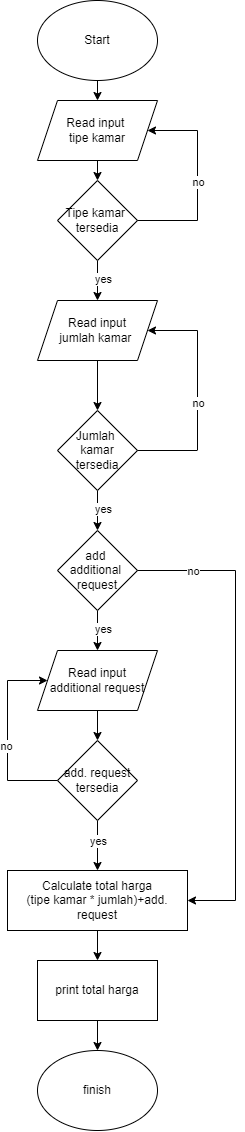

The diagram above was exported from draw.io. Its source (the exported page's mxGraphModel, read from the mxfile embedded in the PNG):
<mxGraphModel dx="480" dy="790" grid="1" gridSize="10" guides="1" tooltips="1" connect="1" arrows="1" fold="1" page="1" pageScale="1" pageWidth="850" pageHeight="1100" background="#ffffff" math="0" shadow="0">
  <root>
    <mxCell id="0" />
    <mxCell id="1" parent="0" />
    <mxCell id="4" style="edgeStyle=none;html=1;entryX=0.5;entryY=0;entryDx=0;entryDy=0;strokeColor=#000000;" edge="1" parent="1" source="5" target="8">
      <mxGeometry relative="1" as="geometry" />
    </mxCell>
    <mxCell id="5" value="Start" style="ellipse;whiteSpace=wrap;html=1;" vertex="1" parent="1">
      <mxGeometry x="112" y="20" width="120" height="80" as="geometry" />
    </mxCell>
    <mxCell id="6" value="finish" style="ellipse;whiteSpace=wrap;html=1;" vertex="1" parent="1">
      <mxGeometry x="112" y="1070" width="120" height="80" as="geometry" />
    </mxCell>
    <mxCell id="7" style="edgeStyle=none;html=1;exitX=0.5;exitY=1;exitDx=0;exitDy=0;entryX=0.5;entryY=0;entryDx=0;entryDy=0;strokeColor=#000000;" edge="1" parent="1" source="8" target="12">
      <mxGeometry relative="1" as="geometry" />
    </mxCell>
    <mxCell id="8" value="Read input &lt;br&gt;tipe kamar" style="shape=parallelogram;perimeter=parallelogramPerimeter;whiteSpace=wrap;html=1;fixedSize=1;" vertex="1" parent="1">
      <mxGeometry x="112" y="120" width="120" height="60" as="geometry" />
    </mxCell>
    <mxCell id="9" style="edgeStyle=none;html=1;exitX=0.5;exitY=1;exitDx=0;exitDy=0;entryX=0.5;entryY=0;entryDx=0;entryDy=0;strokeColor=#000000;" edge="1" parent="1" source="10" target="18">
      <mxGeometry relative="1" as="geometry" />
    </mxCell>
    <mxCell id="10" value="Read input&lt;br&gt;jumlah kamar&amp;nbsp;" style="shape=parallelogram;perimeter=parallelogramPerimeter;whiteSpace=wrap;html=1;fixedSize=1;" vertex="1" parent="1">
      <mxGeometry x="112" y="320" width="120" height="60" as="geometry" />
    </mxCell>
    <mxCell id="11" style="edgeStyle=none;html=1;exitX=0.5;exitY=1;exitDx=0;exitDy=0;entryX=0.5;entryY=0;entryDx=0;entryDy=0;strokeColor=#000000;" edge="1" parent="1" source="12" target="10">
      <mxGeometry relative="1" as="geometry" />
    </mxCell>
    <mxCell id="12" value="Tipe kamar&amp;nbsp;&lt;br&gt;tersedia" style="rhombus;whiteSpace=wrap;html=1;" vertex="1" parent="1">
      <mxGeometry x="132" y="200" width="80" height="80" as="geometry" />
    </mxCell>
    <mxCell id="13" value="" style="endArrow=none;html=1;exitX=1;exitY=0.5;exitDx=0;exitDy=0;strokeColor=#000000;" edge="1" parent="1" source="12">
      <mxGeometry width="50" height="50" relative="1" as="geometry">
        <mxPoint x="212" y="260" as="sourcePoint" />
        <mxPoint x="272" y="240" as="targetPoint" />
      </mxGeometry>
    </mxCell>
    <mxCell id="14" value="" style="endArrow=none;html=1;strokeColor=#000000;" edge="1" parent="1">
      <mxGeometry width="50" height="50" relative="1" as="geometry">
        <mxPoint x="272" y="240" as="sourcePoint" />
        <mxPoint x="272" y="150" as="targetPoint" />
      </mxGeometry>
    </mxCell>
    <mxCell id="15" value="no" style="edgeLabel;html=1;align=center;verticalAlign=middle;resizable=0;points=[];" vertex="1" connectable="0" parent="14">
      <mxGeometry x="-0.4525" relative="1" as="geometry">
        <mxPoint y="-14" as="offset" />
      </mxGeometry>
    </mxCell>
    <mxCell id="16" value="" style="endArrow=classic;html=1;entryX=1;entryY=0.5;entryDx=0;entryDy=0;strokeColor=#000000;" edge="1" parent="1" target="8">
      <mxGeometry width="50" height="50" relative="1" as="geometry">
        <mxPoint x="272" y="150" as="sourcePoint" />
        <mxPoint x="342" y="140" as="targetPoint" />
      </mxGeometry>
    </mxCell>
    <mxCell id="17" style="edgeStyle=none;html=1;entryX=0.5;entryY=0;entryDx=0;entryDy=0;strokeColor=#000000;" edge="1" parent="1" source="18" target="26">
      <mxGeometry relative="1" as="geometry">
        <mxPoint x="172" y="550" as="targetPoint" />
      </mxGeometry>
    </mxCell>
    <mxCell id="18" value="Jumlah&amp;nbsp;&lt;br&gt;kamar tersedia" style="rhombus;whiteSpace=wrap;html=1;" vertex="1" parent="1">
      <mxGeometry x="132" y="430" width="80" height="80" as="geometry" />
    </mxCell>
    <mxCell id="19" value="" style="endArrow=none;html=1;strokeColor=#000000;" edge="1" parent="1">
      <mxGeometry width="50" height="50" relative="1" as="geometry">
        <mxPoint x="272" y="469.5" as="sourcePoint" />
        <mxPoint x="272" y="350" as="targetPoint" />
      </mxGeometry>
    </mxCell>
    <mxCell id="20" value="no" style="edgeLabel;html=1;align=center;verticalAlign=middle;resizable=0;points=[];" vertex="1" connectable="0" parent="19">
      <mxGeometry x="-0.4525" relative="1" as="geometry">
        <mxPoint y="-14" as="offset" />
      </mxGeometry>
    </mxCell>
    <mxCell id="21" value="" style="endArrow=none;html=1;strokeColor=#000000;" edge="1" parent="1">
      <mxGeometry width="50" height="50" relative="1" as="geometry">
        <mxPoint x="211.99999999999977" y="470" as="sourcePoint" />
        <mxPoint x="272" y="470" as="targetPoint" />
      </mxGeometry>
    </mxCell>
    <mxCell id="22" value="" style="endArrow=classic;html=1;entryX=1;entryY=0.5;entryDx=0;entryDy=0;strokeColor=#000000;" edge="1" parent="1" target="10">
      <mxGeometry width="50" height="50" relative="1" as="geometry">
        <mxPoint x="272" y="350" as="sourcePoint" />
        <mxPoint x="221.99999999999977" y="379.9999999999999" as="targetPoint" />
      </mxGeometry>
    </mxCell>
    <mxCell id="23" value="yes" style="edgeLabel;html=1;align=center;verticalAlign=middle;resizable=0;points=[];" vertex="1" connectable="0" parent="1">
      <mxGeometry x="222" y="240.0021739130435" as="geometry">
        <mxPoint x="-45" y="58" as="offset" />
      </mxGeometry>
    </mxCell>
    <mxCell id="24" value="yes" style="edgeLabel;html=1;align=center;verticalAlign=middle;resizable=0;points=[];" vertex="1" connectable="0" parent="1">
      <mxGeometry x="222" y="470.0021739130435" as="geometry">
        <mxPoint x="-45" y="58" as="offset" />
      </mxGeometry>
    </mxCell>
    <mxCell id="25" style="edgeStyle=none;html=1;exitX=0.5;exitY=1;exitDx=0;exitDy=0;entryX=0.5;entryY=0;entryDx=0;entryDy=0;strokeColor=#000000;" edge="1" parent="1" source="26" target="28">
      <mxGeometry relative="1" as="geometry" />
    </mxCell>
    <mxCell id="26" value="add&amp;nbsp;&lt;br&gt;additional&amp;nbsp;&lt;br&gt;request" style="rhombus;whiteSpace=wrap;html=1;" vertex="1" parent="1">
      <mxGeometry x="132" y="550" width="80" height="80" as="geometry" />
    </mxCell>
    <mxCell id="27" style="edgeStyle=none;html=1;exitX=0.5;exitY=1;exitDx=0;exitDy=0;entryX=0.5;entryY=0;entryDx=0;entryDy=0;strokeColor=#000000;" edge="1" parent="1" source="28" target="35">
      <mxGeometry relative="1" as="geometry" />
    </mxCell>
    <mxCell id="28" value="Read input&lt;br&gt;additional request" style="shape=parallelogram;perimeter=parallelogramPerimeter;whiteSpace=wrap;html=1;fixedSize=1;" vertex="1" parent="1">
      <mxGeometry x="112" y="670" width="120" height="60" as="geometry" />
    </mxCell>
    <mxCell id="29" value="yes" style="edgeLabel;html=1;align=center;verticalAlign=middle;resizable=0;points=[];" vertex="1" connectable="0" parent="1">
      <mxGeometry x="222" y="590.0021739130435" as="geometry">
        <mxPoint x="-45" y="58" as="offset" />
      </mxGeometry>
    </mxCell>
    <mxCell id="30" value="" style="endArrow=none;html=1;exitX=1;exitY=0.5;exitDx=0;exitDy=0;strokeColor=#000000;" edge="1" parent="1" source="26">
      <mxGeometry width="50" height="50" relative="1" as="geometry">
        <mxPoint x="222" y="590" as="sourcePoint" />
        <mxPoint x="310" y="590" as="targetPoint" />
      </mxGeometry>
    </mxCell>
    <mxCell id="31" value="no" style="edgeLabel;html=1;align=center;verticalAlign=middle;resizable=0;points=[];" vertex="1" connectable="0" parent="30">
      <mxGeometry x="0.3464" relative="1" as="geometry">
        <mxPoint x="-10" as="offset" />
      </mxGeometry>
    </mxCell>
    <mxCell id="32" value="" style="endArrow=none;html=1;strokeColor=#000000;" edge="1" parent="1">
      <mxGeometry width="50" height="50" relative="1" as="geometry">
        <mxPoint x="310" y="920" as="sourcePoint" />
        <mxPoint x="310" y="590" as="targetPoint" />
      </mxGeometry>
    </mxCell>
    <mxCell id="33" style="edgeStyle=none;html=1;exitX=0.5;exitY=1;exitDx=0;exitDy=0;entryX=0.5;entryY=0;entryDx=0;entryDy=0;strokeColor=#000000;" edge="1" parent="1" source="35">
      <mxGeometry relative="1" as="geometry">
        <mxPoint x="172" y="890" as="targetPoint" />
      </mxGeometry>
    </mxCell>
    <mxCell id="34" value="yes" style="edgeLabel;html=1;align=center;verticalAlign=middle;resizable=0;points=[];" vertex="1" connectable="0" parent="33">
      <mxGeometry x="0.4035" relative="1" as="geometry">
        <mxPoint y="-15" as="offset" />
      </mxGeometry>
    </mxCell>
    <mxCell id="35" value="add. request&lt;br&gt;tersedia" style="rhombus;whiteSpace=wrap;html=1;" vertex="1" parent="1">
      <mxGeometry x="132" y="760" width="80" height="80" as="geometry" />
    </mxCell>
    <mxCell id="36" value="" style="endArrow=none;html=1;entryX=0;entryY=0.5;entryDx=0;entryDy=0;strokeColor=#000000;" edge="1" parent="1" target="35">
      <mxGeometry width="50" height="50" relative="1" as="geometry">
        <mxPoint x="82" y="800" as="sourcePoint" />
        <mxPoint x="122" y="780" as="targetPoint" />
      </mxGeometry>
    </mxCell>
    <mxCell id="37" value="" style="endArrow=none;html=1;strokeColor=#000000;" edge="1" parent="1">
      <mxGeometry width="50" height="50" relative="1" as="geometry">
        <mxPoint x="82" y="800" as="sourcePoint" />
        <mxPoint x="82" y="700" as="targetPoint" />
      </mxGeometry>
    </mxCell>
    <mxCell id="38" value="no" style="edgeLabel;html=1;align=center;verticalAlign=middle;resizable=0;points=[];" vertex="1" connectable="0" parent="37">
      <mxGeometry x="-0.3104" y="2" relative="1" as="geometry">
        <mxPoint as="offset" />
      </mxGeometry>
    </mxCell>
    <mxCell id="39" value="" style="endArrow=classic;html=1;entryX=0;entryY=0.5;entryDx=0;entryDy=0;strokeColor=#000000;" edge="1" parent="1" target="28">
      <mxGeometry width="50" height="50" relative="1" as="geometry">
        <mxPoint x="82" y="700" as="sourcePoint" />
        <mxPoint x="92" y="700" as="targetPoint" />
      </mxGeometry>
    </mxCell>
    <mxCell id="40" style="edgeStyle=none;html=1;exitX=0.5;exitY=1;exitDx=0;exitDy=0;strokeColor=#000000;" edge="1" parent="1" target="44">
      <mxGeometry relative="1" as="geometry">
        <mxPoint x="172" y="950" as="sourcePoint" />
      </mxGeometry>
    </mxCell>
    <mxCell id="42" value="" style="endArrow=classic;html=1;entryX=1;entryY=0.5;entryDx=0;entryDy=0;strokeColor=#000000;" edge="1" parent="1" target="45">
      <mxGeometry width="50" height="50" relative="1" as="geometry">
        <mxPoint x="310" y="920" as="sourcePoint" />
        <mxPoint x="270" y="920" as="targetPoint" />
      </mxGeometry>
    </mxCell>
    <mxCell id="43" style="edgeStyle=none;html=1;exitX=0.5;exitY=1;exitDx=0;exitDy=0;entryX=0.5;entryY=0;entryDx=0;entryDy=0;strokeColor=#000000;" edge="1" parent="1" source="44" target="6">
      <mxGeometry relative="1" as="geometry" />
    </mxCell>
    <mxCell id="44" value="print total harga" style="rounded=0;whiteSpace=wrap;html=1;" vertex="1" parent="1">
      <mxGeometry x="112" y="980" width="120" height="60" as="geometry" />
    </mxCell>
    <mxCell id="45" value="Calculate total harga&lt;br&gt;(tipe kamar * jumlah)+add. request" style="rounded=0;whiteSpace=wrap;html=1;" vertex="1" parent="1">
      <mxGeometry x="82" y="890" width="180" height="60" as="geometry" />
    </mxCell>
  </root>
</mxGraphModel>